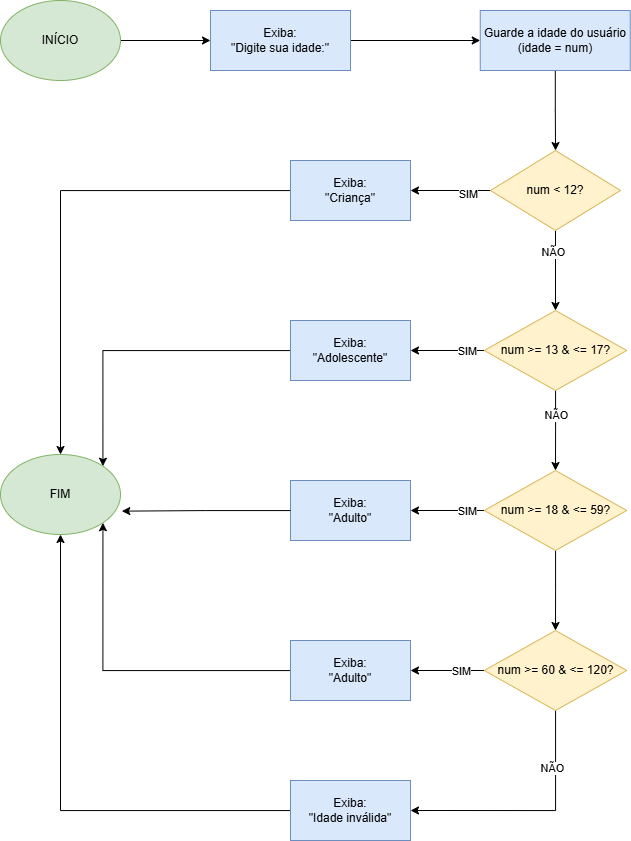

The diagram above was exported from draw.io. Its source (the exported page's mxGraphModel, read from the mxfile embedded in the PNG):
<mxGraphModel dx="1990" dy="625" grid="1" gridSize="10" guides="1" tooltips="1" connect="1" arrows="1" fold="1" page="1" pageScale="1" pageWidth="827" pageHeight="1169" math="0" shadow="0">
  <root>
    <mxCell id="0" />
    <mxCell id="1" parent="0" />
    <mxCell id="9AV8kfxT-meu7ZWP6_YX-3" style="edgeStyle=orthogonalEdgeStyle;rounded=0;orthogonalLoop=1;jettySize=auto;html=1;" edge="1" parent="1" source="9AV8kfxT-meu7ZWP6_YX-1" target="9AV8kfxT-meu7ZWP6_YX-2">
      <mxGeometry relative="1" as="geometry" />
    </mxCell>
    <mxCell id="9AV8kfxT-meu7ZWP6_YX-1" value="INÍCIO" style="ellipse;whiteSpace=wrap;html=1;fillColor=#d5e8d4;strokeColor=#82b366;" vertex="1" parent="1">
      <mxGeometry x="-220" y="120" width="120" height="80" as="geometry" />
    </mxCell>
    <mxCell id="9AV8kfxT-meu7ZWP6_YX-5" value="" style="edgeStyle=orthogonalEdgeStyle;rounded=0;orthogonalLoop=1;jettySize=auto;html=1;" edge="1" parent="1" source="9AV8kfxT-meu7ZWP6_YX-2" target="9AV8kfxT-meu7ZWP6_YX-4">
      <mxGeometry relative="1" as="geometry" />
    </mxCell>
    <mxCell id="9AV8kfxT-meu7ZWP6_YX-2" value="Exiba:&lt;div&gt;&quot;Digite sua idade:&quot;&lt;/div&gt;" style="rounded=0;whiteSpace=wrap;html=1;fillColor=#dae8fc;strokeColor=#6c8ebf;" vertex="1" parent="1">
      <mxGeometry x="-10" y="130" width="140" height="60" as="geometry" />
    </mxCell>
    <mxCell id="9AV8kfxT-meu7ZWP6_YX-7" style="edgeStyle=orthogonalEdgeStyle;rounded=0;orthogonalLoop=1;jettySize=auto;html=1;" edge="1" parent="1" source="9AV8kfxT-meu7ZWP6_YX-4" target="9AV8kfxT-meu7ZWP6_YX-6">
      <mxGeometry relative="1" as="geometry" />
    </mxCell>
    <mxCell id="9AV8kfxT-meu7ZWP6_YX-4" value="Guarde a idade do usuário&lt;div&gt;(idade = num)&lt;/div&gt;" style="whiteSpace=wrap;html=1;rounded=0;fillColor=#dae8fc;strokeColor=#6c8ebf;" vertex="1" parent="1">
      <mxGeometry x="259.75" y="130" width="150" height="60" as="geometry" />
    </mxCell>
    <mxCell id="9AV8kfxT-meu7ZWP6_YX-9" style="edgeStyle=orthogonalEdgeStyle;rounded=0;orthogonalLoop=1;jettySize=auto;html=1;" edge="1" parent="1" source="9AV8kfxT-meu7ZWP6_YX-6" target="9AV8kfxT-meu7ZWP6_YX-8">
      <mxGeometry relative="1" as="geometry" />
    </mxCell>
    <mxCell id="9AV8kfxT-meu7ZWP6_YX-10" value="SIM" style="edgeLabel;html=1;align=center;verticalAlign=middle;resizable=0;points=[];" vertex="1" connectable="0" parent="9AV8kfxT-meu7ZWP6_YX-9">
      <mxGeometry x="-0.4333" y="3" relative="1" as="geometry">
        <mxPoint as="offset" />
      </mxGeometry>
    </mxCell>
    <mxCell id="9AV8kfxT-meu7ZWP6_YX-12" style="edgeStyle=orthogonalEdgeStyle;rounded=0;orthogonalLoop=1;jettySize=auto;html=1;entryX=0.5;entryY=0;entryDx=0;entryDy=0;" edge="1" parent="1" source="9AV8kfxT-meu7ZWP6_YX-6" target="9AV8kfxT-meu7ZWP6_YX-11">
      <mxGeometry relative="1" as="geometry" />
    </mxCell>
    <mxCell id="9AV8kfxT-meu7ZWP6_YX-13" value="NÃO" style="edgeLabel;html=1;align=center;verticalAlign=middle;resizable=0;points=[];" vertex="1" connectable="0" parent="9AV8kfxT-meu7ZWP6_YX-12">
      <mxGeometry x="-0.4667" y="-3" relative="1" as="geometry">
        <mxPoint as="offset" />
      </mxGeometry>
    </mxCell>
    <mxCell id="9AV8kfxT-meu7ZWP6_YX-6" value="num &amp;lt; 12?" style="rhombus;whiteSpace=wrap;html=1;fillColor=#fff2cc;strokeColor=#d6b656;" vertex="1" parent="1">
      <mxGeometry x="270" y="270" width="130" height="80" as="geometry" />
    </mxCell>
    <mxCell id="9AV8kfxT-meu7ZWP6_YX-38" style="edgeStyle=orthogonalEdgeStyle;rounded=0;orthogonalLoop=1;jettySize=auto;html=1;" edge="1" parent="1" source="9AV8kfxT-meu7ZWP6_YX-8" target="9AV8kfxT-meu7ZWP6_YX-37">
      <mxGeometry relative="1" as="geometry" />
    </mxCell>
    <mxCell id="9AV8kfxT-meu7ZWP6_YX-8" value="Exiba:&lt;br&gt;&quot;Criança&quot;" style="rounded=0;whiteSpace=wrap;html=1;fillColor=#dae8fc;strokeColor=#6c8ebf;" vertex="1" parent="1">
      <mxGeometry x="70" y="280" width="120" height="60" as="geometry" />
    </mxCell>
    <mxCell id="9AV8kfxT-meu7ZWP6_YX-15" style="edgeStyle=orthogonalEdgeStyle;rounded=0;orthogonalLoop=1;jettySize=auto;html=1;" edge="1" parent="1" source="9AV8kfxT-meu7ZWP6_YX-11" target="9AV8kfxT-meu7ZWP6_YX-14">
      <mxGeometry relative="1" as="geometry" />
    </mxCell>
    <mxCell id="9AV8kfxT-meu7ZWP6_YX-16" value="SIM" style="edgeLabel;html=1;align=center;verticalAlign=middle;resizable=0;points=[];" vertex="1" connectable="0" parent="9AV8kfxT-meu7ZWP6_YX-15">
      <mxGeometry x="-0.5186" relative="1" as="geometry">
        <mxPoint as="offset" />
      </mxGeometry>
    </mxCell>
    <mxCell id="9AV8kfxT-meu7ZWP6_YX-23" style="edgeStyle=orthogonalEdgeStyle;rounded=0;orthogonalLoop=1;jettySize=auto;html=1;entryX=0.5;entryY=0;entryDx=0;entryDy=0;" edge="1" parent="1" source="9AV8kfxT-meu7ZWP6_YX-11" target="9AV8kfxT-meu7ZWP6_YX-21">
      <mxGeometry relative="1" as="geometry" />
    </mxCell>
    <mxCell id="9AV8kfxT-meu7ZWP6_YX-24" value="NÃO" style="edgeLabel;html=1;align=center;verticalAlign=middle;resizable=0;points=[];" vertex="1" connectable="0" parent="9AV8kfxT-meu7ZWP6_YX-23">
      <mxGeometry x="-0.3993" relative="1" as="geometry">
        <mxPoint as="offset" />
      </mxGeometry>
    </mxCell>
    <mxCell id="9AV8kfxT-meu7ZWP6_YX-11" value="num &amp;gt;= 13 &amp;amp; &amp;lt;= 17?" style="rhombus;whiteSpace=wrap;html=1;fillColor=#fff2cc;strokeColor=#d6b656;" vertex="1" parent="1">
      <mxGeometry x="263.75" y="430" width="142.5" height="80" as="geometry" />
    </mxCell>
    <mxCell id="9AV8kfxT-meu7ZWP6_YX-40" style="edgeStyle=orthogonalEdgeStyle;rounded=0;orthogonalLoop=1;jettySize=auto;html=1;entryX=1;entryY=0;entryDx=0;entryDy=0;" edge="1" parent="1" source="9AV8kfxT-meu7ZWP6_YX-14" target="9AV8kfxT-meu7ZWP6_YX-37">
      <mxGeometry relative="1" as="geometry" />
    </mxCell>
    <mxCell id="9AV8kfxT-meu7ZWP6_YX-14" value="Exiba:&lt;br&gt;&quot;Adolescente&quot;" style="rounded=0;whiteSpace=wrap;html=1;fillColor=#dae8fc;strokeColor=#6c8ebf;" vertex="1" parent="1">
      <mxGeometry x="70" y="440" width="120" height="60" as="geometry" />
    </mxCell>
    <mxCell id="9AV8kfxT-meu7ZWP6_YX-26" style="edgeStyle=orthogonalEdgeStyle;rounded=0;orthogonalLoop=1;jettySize=auto;html=1;entryX=1;entryY=0.5;entryDx=0;entryDy=0;" edge="1" parent="1" source="9AV8kfxT-meu7ZWP6_YX-21" target="9AV8kfxT-meu7ZWP6_YX-25">
      <mxGeometry relative="1" as="geometry" />
    </mxCell>
    <mxCell id="9AV8kfxT-meu7ZWP6_YX-28" value="SIM" style="edgeLabel;html=1;align=center;verticalAlign=middle;resizable=0;points=[];" vertex="1" connectable="0" parent="9AV8kfxT-meu7ZWP6_YX-26">
      <mxGeometry x="-0.5186" relative="1" as="geometry">
        <mxPoint as="offset" />
      </mxGeometry>
    </mxCell>
    <mxCell id="9AV8kfxT-meu7ZWP6_YX-30" style="edgeStyle=orthogonalEdgeStyle;rounded=0;orthogonalLoop=1;jettySize=auto;html=1;entryX=0.5;entryY=0;entryDx=0;entryDy=0;" edge="1" parent="1" source="9AV8kfxT-meu7ZWP6_YX-21" target="9AV8kfxT-meu7ZWP6_YX-29">
      <mxGeometry relative="1" as="geometry" />
    </mxCell>
    <mxCell id="9AV8kfxT-meu7ZWP6_YX-21" value="num &amp;gt;= 18 &amp;amp; &amp;lt;= 59?" style="rhombus;whiteSpace=wrap;html=1;fillColor=#fff2cc;strokeColor=#d6b656;" vertex="1" parent="1">
      <mxGeometry x="263.75" y="590" width="142.5" height="80" as="geometry" />
    </mxCell>
    <mxCell id="9AV8kfxT-meu7ZWP6_YX-25" value="Exiba:&lt;br&gt;&quot;Adulto&quot;" style="rounded=0;whiteSpace=wrap;html=1;fillColor=#dae8fc;strokeColor=#6c8ebf;" vertex="1" parent="1">
      <mxGeometry x="70" y="600" width="120" height="60" as="geometry" />
    </mxCell>
    <mxCell id="9AV8kfxT-meu7ZWP6_YX-32" style="edgeStyle=orthogonalEdgeStyle;rounded=0;orthogonalLoop=1;jettySize=auto;html=1;" edge="1" parent="1" source="9AV8kfxT-meu7ZWP6_YX-29" target="9AV8kfxT-meu7ZWP6_YX-31">
      <mxGeometry relative="1" as="geometry" />
    </mxCell>
    <mxCell id="9AV8kfxT-meu7ZWP6_YX-33" value="SIM" style="edgeLabel;html=1;align=center;verticalAlign=middle;resizable=0;points=[];" vertex="1" connectable="0" parent="9AV8kfxT-meu7ZWP6_YX-32">
      <mxGeometry x="-0.6271" y="1" relative="1" as="geometry">
        <mxPoint x="-10" y="-1" as="offset" />
      </mxGeometry>
    </mxCell>
    <mxCell id="9AV8kfxT-meu7ZWP6_YX-35" style="edgeStyle=orthogonalEdgeStyle;rounded=0;orthogonalLoop=1;jettySize=auto;html=1;entryX=1;entryY=0.5;entryDx=0;entryDy=0;" edge="1" parent="1" source="9AV8kfxT-meu7ZWP6_YX-29" target="9AV8kfxT-meu7ZWP6_YX-34">
      <mxGeometry relative="1" as="geometry">
        <Array as="points">
          <mxPoint x="335" y="930" />
        </Array>
      </mxGeometry>
    </mxCell>
    <mxCell id="9AV8kfxT-meu7ZWP6_YX-36" value="NÃO" style="edgeLabel;html=1;align=center;verticalAlign=middle;resizable=0;points=[];" vertex="1" connectable="0" parent="9AV8kfxT-meu7ZWP6_YX-35">
      <mxGeometry x="-0.5006" y="-4" relative="1" as="geometry">
        <mxPoint y="-4" as="offset" />
      </mxGeometry>
    </mxCell>
    <mxCell id="9AV8kfxT-meu7ZWP6_YX-29" value="num &amp;gt;= 60 &amp;amp; &amp;lt;= 120?" style="rhombus;whiteSpace=wrap;html=1;fillColor=#fff2cc;strokeColor=#d6b656;" vertex="1" parent="1">
      <mxGeometry x="263.75" y="750" width="142.5" height="80" as="geometry" />
    </mxCell>
    <mxCell id="9AV8kfxT-meu7ZWP6_YX-41" style="edgeStyle=orthogonalEdgeStyle;rounded=0;orthogonalLoop=1;jettySize=auto;html=1;entryX=1;entryY=1;entryDx=0;entryDy=0;" edge="1" parent="1" source="9AV8kfxT-meu7ZWP6_YX-31" target="9AV8kfxT-meu7ZWP6_YX-37">
      <mxGeometry relative="1" as="geometry" />
    </mxCell>
    <mxCell id="9AV8kfxT-meu7ZWP6_YX-31" value="Exiba:&lt;br&gt;&quot;Adulto&quot;" style="rounded=0;whiteSpace=wrap;html=1;fillColor=#dae8fc;strokeColor=#6c8ebf;" vertex="1" parent="1">
      <mxGeometry x="70" y="760" width="120" height="60" as="geometry" />
    </mxCell>
    <mxCell id="9AV8kfxT-meu7ZWP6_YX-39" style="edgeStyle=orthogonalEdgeStyle;rounded=0;orthogonalLoop=1;jettySize=auto;html=1;entryX=0.5;entryY=1;entryDx=0;entryDy=0;" edge="1" parent="1" source="9AV8kfxT-meu7ZWP6_YX-34" target="9AV8kfxT-meu7ZWP6_YX-37">
      <mxGeometry relative="1" as="geometry" />
    </mxCell>
    <mxCell id="9AV8kfxT-meu7ZWP6_YX-34" value="Exiba:&lt;br&gt;&quot;Idade inválida&quot;" style="rounded=0;whiteSpace=wrap;html=1;fillColor=#dae8fc;strokeColor=#6c8ebf;" vertex="1" parent="1">
      <mxGeometry x="70" y="900" width="120" height="60" as="geometry" />
    </mxCell>
    <mxCell id="9AV8kfxT-meu7ZWP6_YX-37" value="FIM" style="ellipse;whiteSpace=wrap;html=1;fillColor=#d5e8d4;strokeColor=#82b366;" vertex="1" parent="1">
      <mxGeometry x="-220" y="574" width="120" height="80" as="geometry" />
    </mxCell>
    <mxCell id="9AV8kfxT-meu7ZWP6_YX-42" style="edgeStyle=orthogonalEdgeStyle;rounded=0;orthogonalLoop=1;jettySize=auto;html=1;entryX=1.011;entryY=0.708;entryDx=0;entryDy=0;entryPerimeter=0;" edge="1" parent="1" source="9AV8kfxT-meu7ZWP6_YX-25" target="9AV8kfxT-meu7ZWP6_YX-37">
      <mxGeometry relative="1" as="geometry" />
    </mxCell>
  </root>
</mxGraphModel>